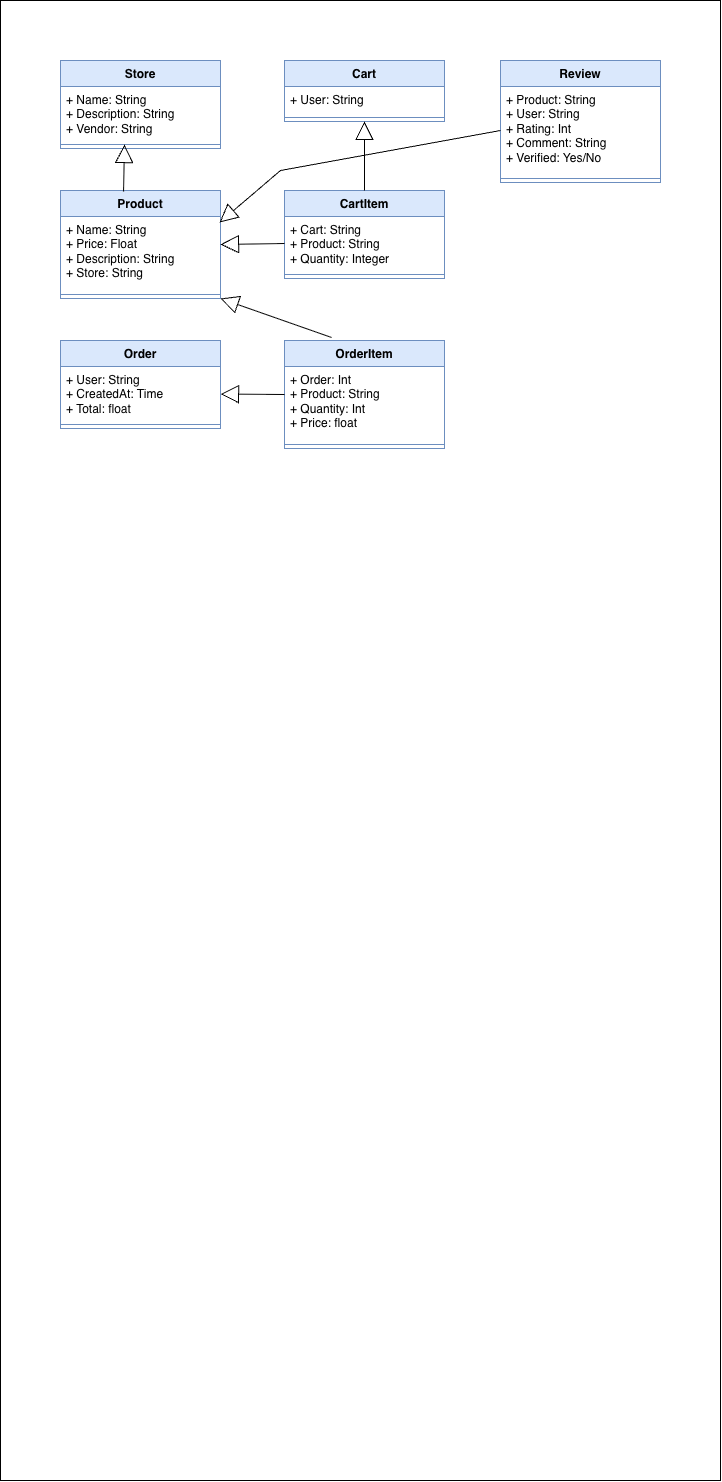

The diagram above was exported from draw.io. Its source (the exported page's mxGraphModel, read from the mxfile embedded in the PNG):
<mxGraphModel dx="1099" dy="620" grid="1" gridSize="10" guides="1" tooltips="1" connect="1" arrows="1" fold="1" page="1" pageScale="1" pageWidth="827" pageHeight="1169" math="0" shadow="0">
  <root>
    <mxCell id="0" />
    <mxCell id="1" parent="0" />
    <mxCell id="KoXlSOB0e1U4F5MTc84t-1" parent="1" style="rounded=0;whiteSpace=wrap;html=1;" value="" vertex="1">
      <mxGeometry height="1530" width="355" x="236.5" y="60" as="geometry" />
    </mxCell>
    <mxCell id="KoXlSOB0e1U4F5MTc84t-2" parent="1" style="strokeWidth=1;shadow=0;dashed=0;align=center;html=1;shape=mxgraph.mockup.text.textBox;align=left;fontSize=17;spacingLeft=4;spacingTop=-3;whiteSpace=wrap;mainText=;" value="&lt;b&gt;&lt;font style=&quot;font-size: 27px;&quot;&gt;Ecommerce Application&lt;/font&gt;&lt;/b&gt;" vertex="1">
      <mxGeometry height="30" width="340" x="244" y="70" as="geometry" />
    </mxCell>
    <mxCell id="KoXlSOB0e1U4F5MTc84t-3" parent="1" style="shape=umlActor;verticalLabelPosition=bottom;verticalAlign=top;html=1;outlineConnect=0;fillColor=#ffe6cc;strokeColor=#d79b00;" value="Buyer" vertex="1">
      <mxGeometry height="160" width="90" x="60" y="100" as="geometry" />
    </mxCell>
    <mxCell id="KoXlSOB0e1U4F5MTc84t-38" edge="1" parent="1" source="KoXlSOB0e1U4F5MTc84t-3" style="endArrow=none;html=1;rounded=0;" target="KoXlSOB0e1U4F5MTc84t-88" value="">
      <mxGeometry height="50" relative="1" width="50" as="geometry">
        <mxPoint x="150" y="220" as="sourcePoint" />
        <mxPoint x="366.0799999999999" y="337.02" as="targetPoint" />
      </mxGeometry>
    </mxCell>
    <mxCell id="KoXlSOB0e1U4F5MTc84t-39" edge="1" parent="1" source="KoXlSOB0e1U4F5MTc84t-3" style="endArrow=none;html=1;rounded=0;entryX=0;entryY=0;entryDx=0;entryDy=0;" target="KoXlSOB0e1U4F5MTc84t-89" value="">
      <mxGeometry height="50" relative="1" width="50" as="geometry">
        <mxPoint x="150" y="250" as="sourcePoint" />
        <mxPoint x="366.0799999999999" y="449.99" as="targetPoint" />
      </mxGeometry>
    </mxCell>
    <mxCell id="KoXlSOB0e1U4F5MTc84t-41" edge="1" parent="1" source="KoXlSOB0e1U4F5MTc84t-3" style="endArrow=none;html=1;rounded=0;entryX=0.043;entryY=0.24;entryDx=0;entryDy=0;entryPerimeter=0;" target="KoXlSOB0e1U4F5MTc84t-92" value="">
      <mxGeometry height="50" relative="1" width="50" as="geometry">
        <mxPoint x="150" y="330" as="sourcePoint" />
        <mxPoint x="343.0239999999999" y="683.0400000000002" as="targetPoint" />
      </mxGeometry>
    </mxCell>
    <mxCell id="KoXlSOB0e1U4F5MTc84t-42" edge="1" parent="1" source="KoXlSOB0e1U4F5MTc84t-95" style="endArrow=none;html=1;rounded=0;exitX=0.05;exitY=0.339;exitDx=0;exitDy=0;exitPerimeter=0;" target="KoXlSOB0e1U4F5MTc84t-3" value="">
      <mxGeometry height="50" relative="1" width="50" as="geometry">
        <mxPoint x="332.99199999999996" y="810.96" as="sourcePoint" />
        <mxPoint x="110" y="330" as="targetPoint" />
      </mxGeometry>
    </mxCell>
    <mxCell id="KoXlSOB0e1U4F5MTc84t-83" edge="1" parent="1" source="KoXlSOB0e1U4F5MTc84t-3" style="endArrow=none;html=1;rounded=0;entryX=0;entryY=0.5;entryDx=0;entryDy=0;" target="KoXlSOB0e1U4F5MTc84t-90" value="">
      <mxGeometry height="50" relative="1" width="50" as="geometry">
        <mxPoint x="160" y="190" as="sourcePoint" />
        <mxPoint x="340" y="250" as="targetPoint" />
      </mxGeometry>
    </mxCell>
    <mxCell id="KoXlSOB0e1U4F5MTc84t-88" parent="1" style="ellipse;whiteSpace=wrap;html=1;fillColor=#ffe6cc;strokeColor=#d79b00;" value="Delete Item from cart" vertex="1">
      <mxGeometry height="70" width="140" x="343" y="240" as="geometry" />
    </mxCell>
    <mxCell id="KoXlSOB0e1U4F5MTc84t-89" parent="1" style="ellipse;whiteSpace=wrap;html=1;fillColor=#ffe6cc;strokeColor=#d79b00;" value="View cart" vertex="1">
      <mxGeometry height="70" width="140" x="344" y="350" as="geometry" />
    </mxCell>
    <mxCell id="KoXlSOB0e1U4F5MTc84t-90" parent="1" style="ellipse;whiteSpace=wrap;html=1;fillColor=#ffe6cc;strokeColor=#d79b00;" value="Add Item to cart" vertex="1">
      <mxGeometry height="70" width="140" x="343" y="130" as="geometry" />
    </mxCell>
    <mxCell id="KoXlSOB0e1U4F5MTc84t-92" parent="1" style="ellipse;whiteSpace=wrap;html=1;fillColor=#ffe6cc;strokeColor=#d79b00;" value="Search for item" vertex="1">
      <mxGeometry height="70" width="140" x="344" y="455" as="geometry" />
    </mxCell>
    <mxCell id="KoXlSOB0e1U4F5MTc84t-95" parent="1" style="ellipse;whiteSpace=wrap;html=1;fillColor=#ffe6cc;strokeColor=#d79b00;" value="Edit user details" vertex="1">
      <mxGeometry height="70" width="140" x="343" y="560" as="geometry" />
    </mxCell>
    <mxCell id="eoS86viFnitbWRvZvn1i-1" parent="1" style="ellipse;whiteSpace=wrap;html=1;fillColor=#ffe6cc;strokeColor=#d79b00;" value="Log in/out&amp;nbsp;" vertex="1">
      <mxGeometry height="70" width="140" x="343" y="660" as="geometry" />
    </mxCell>
    <mxCell id="eoS86viFnitbWRvZvn1i-2" edge="1" parent="1" source="eoS86viFnitbWRvZvn1i-1" style="endArrow=none;html=1;rounded=0;exitX=0;exitY=0.5;exitDx=0;exitDy=0;" target="KoXlSOB0e1U4F5MTc84t-3" value="">
      <mxGeometry height="50" relative="1" width="50" as="geometry">
        <mxPoint x="370" y="470" as="sourcePoint" />
        <mxPoint x="420" y="420" as="targetPoint" />
      </mxGeometry>
    </mxCell>
    <mxCell id="eoS86viFnitbWRvZvn1i-3" parent="1" style="shape=umlActor;verticalLabelPosition=bottom;verticalAlign=top;html=1;outlineConnect=0;fillColor=#ffe6cc;strokeColor=#d79b00;" value="Vendor" vertex="1">
      <mxGeometry height="160" width="90" x="60" y="550" as="geometry" />
    </mxCell>
    <mxCell id="eoS86viFnitbWRvZvn1i-10" edge="1" parent="1" source="eoS86viFnitbWRvZvn1i-3" style="endArrow=none;html=1;rounded=0;entryX=0.024;entryY=0.647;entryDx=0;entryDy=0;entryPerimeter=0;" target="KoXlSOB0e1U4F5MTc84t-95" value="">
      <mxGeometry height="50" relative="1" width="50" as="geometry">
        <mxPoint x="370" y="660" as="sourcePoint" />
        <mxPoint x="420" y="610" as="targetPoint" />
      </mxGeometry>
    </mxCell>
    <mxCell id="eoS86viFnitbWRvZvn1i-11" edge="1" parent="1" source="eoS86viFnitbWRvZvn1i-3" style="endArrow=none;html=1;rounded=0;entryX=0;entryY=0.5;entryDx=0;entryDy=0;" target="eoS86viFnitbWRvZvn1i-1" value="">
      <mxGeometry height="50" relative="1" width="50" as="geometry">
        <mxPoint x="370" y="660" as="sourcePoint" />
        <mxPoint x="420" y="610" as="targetPoint" />
      </mxGeometry>
    </mxCell>
    <mxCell id="eoS86viFnitbWRvZvn1i-12" parent="1" style="ellipse;whiteSpace=wrap;html=1;fillColor=#ffe6cc;strokeColor=#d79b00;" value="Remove product" vertex="1">
      <mxGeometry height="70" width="140" x="344" y="860" as="geometry" />
    </mxCell>
    <mxCell id="eoS86viFnitbWRvZvn1i-13" parent="1" style="ellipse;whiteSpace=wrap;html=1;fillColor=#ffe6cc;strokeColor=#d79b00;" value="Add new product&amp;nbsp;&lt;div&gt;for sale&lt;/div&gt;" vertex="1">
      <mxGeometry height="70" width="140" x="343" y="760" as="geometry" />
    </mxCell>
    <mxCell id="eoS86viFnitbWRvZvn1i-14" parent="1" style="ellipse;whiteSpace=wrap;html=1;fillColor=#ffe6cc;strokeColor=#d79b00;" value="Edit product" vertex="1">
      <mxGeometry height="70" width="140" x="343" y="960" as="geometry" />
    </mxCell>
    <mxCell id="eoS86viFnitbWRvZvn1i-15" parent="1" style="ellipse;whiteSpace=wrap;html=1;fillColor=#ffe6cc;strokeColor=#d79b00;" value="View all products" vertex="1">
      <mxGeometry height="70" width="140" x="343" y="1060" as="geometry" />
    </mxCell>
    <mxCell id="eoS86viFnitbWRvZvn1i-16" edge="1" parent="1" source="eoS86viFnitbWRvZvn1i-3" style="endArrow=none;html=1;rounded=0;entryX=0.04;entryY=0.311;entryDx=0;entryDy=0;entryPerimeter=0;" target="eoS86viFnitbWRvZvn1i-15" value="">
      <mxGeometry height="50" relative="1" width="50" as="geometry">
        <mxPoint x="300" y="1120" as="sourcePoint" />
        <mxPoint x="350" y="1070" as="targetPoint" />
      </mxGeometry>
    </mxCell>
    <mxCell id="eoS86viFnitbWRvZvn1i-17" edge="1" parent="1" source="eoS86viFnitbWRvZvn1i-3" style="endArrow=none;html=1;rounded=0;entryX=-0.002;entryY=0.328;entryDx=0;entryDy=0;entryPerimeter=0;" target="eoS86viFnitbWRvZvn1i-14" value="">
      <mxGeometry height="50" relative="1" width="50" as="geometry">
        <mxPoint x="370" y="970" as="sourcePoint" />
        <mxPoint x="420" y="920" as="targetPoint" />
      </mxGeometry>
    </mxCell>
    <mxCell id="eoS86viFnitbWRvZvn1i-18" edge="1" parent="1" source="eoS86viFnitbWRvZvn1i-3" style="endArrow=none;html=1;rounded=0;entryX=0;entryY=0.5;entryDx=0;entryDy=0;" target="eoS86viFnitbWRvZvn1i-12" value="">
      <mxGeometry height="50" relative="1" width="50" as="geometry">
        <mxPoint x="370" y="970" as="sourcePoint" />
        <mxPoint x="420" y="920" as="targetPoint" />
      </mxGeometry>
    </mxCell>
    <mxCell id="eoS86viFnitbWRvZvn1i-19" edge="1" parent="1" source="eoS86viFnitbWRvZvn1i-3" style="endArrow=none;html=1;rounded=0;entryX=0.04;entryY=0.63;entryDx=0;entryDy=0;entryPerimeter=0;" target="eoS86viFnitbWRvZvn1i-13" value="">
      <mxGeometry height="50" relative="1" width="50" as="geometry">
        <mxPoint x="160" y="700" as="sourcePoint" />
        <mxPoint x="420" y="920" as="targetPoint" />
      </mxGeometry>
    </mxCell>
    <mxCell id="eoS86viFnitbWRvZvn1i-20" parent="1" style="shape=umlActor;verticalLabelPosition=bottom;verticalAlign=top;html=1;outlineConnect=0;fillColor=#ffe6cc;strokeColor=#d79b00;" value="Admin" vertex="1">
      <mxGeometry height="160" width="90" x="670" y="710" as="geometry" />
    </mxCell>
    <mxCell id="eoS86viFnitbWRvZvn1i-21" edge="1" parent="1" source="eoS86viFnitbWRvZvn1i-1" style="endArrow=none;html=1;rounded=0;exitX=1;exitY=0.5;exitDx=0;exitDy=0;" target="eoS86viFnitbWRvZvn1i-20" value="">
      <mxGeometry height="50" relative="1" width="50" as="geometry">
        <mxPoint x="370" y="870" as="sourcePoint" />
        <mxPoint x="420" y="820" as="targetPoint" />
      </mxGeometry>
    </mxCell>
    <mxCell id="eoS86viFnitbWRvZvn1i-22" parent="1" style="ellipse;whiteSpace=wrap;html=1;fillColor=#ffe6cc;strokeColor=#d79b00;" value="Add new Vendor" vertex="1">
      <mxGeometry height="70" width="140" x="343" y="1150" as="geometry" />
    </mxCell>
    <mxCell id="eoS86viFnitbWRvZvn1i-23" parent="1" style="ellipse;whiteSpace=wrap;html=1;fillColor=#ffe6cc;strokeColor=#d79b00;" value="Delete Vendor" vertex="1">
      <mxGeometry height="70" width="140" x="343" y="1240" as="geometry" />
    </mxCell>
    <mxCell id="eoS86viFnitbWRvZvn1i-24" parent="1" style="ellipse;whiteSpace=wrap;html=1;fillColor=#ffe6cc;strokeColor=#d79b00;" value="View all Vendors" vertex="1">
      <mxGeometry height="70" width="140" x="344" y="1340" as="geometry" />
    </mxCell>
    <mxCell id="eoS86viFnitbWRvZvn1i-25" edge="1" parent="1" source="eoS86viFnitbWRvZvn1i-15" style="endArrow=none;html=1;rounded=0;exitX=1;exitY=0.5;exitDx=0;exitDy=0;" target="eoS86viFnitbWRvZvn1i-20" value="">
      <mxGeometry height="50" relative="1" width="50" as="geometry">
        <mxPoint x="370" y="1170" as="sourcePoint" />
        <mxPoint x="420" y="1120" as="targetPoint" />
      </mxGeometry>
    </mxCell>
    <mxCell id="eoS86viFnitbWRvZvn1i-26" edge="1" parent="1" source="eoS86viFnitbWRvZvn1i-22" style="endArrow=none;html=1;rounded=0;exitX=0.965;exitY=0.353;exitDx=0;exitDy=0;exitPerimeter=0;" target="eoS86viFnitbWRvZvn1i-20" value="">
      <mxGeometry height="50" relative="1" width="50" as="geometry">
        <mxPoint x="370" y="1170" as="sourcePoint" />
        <mxPoint x="700" y="920" as="targetPoint" />
      </mxGeometry>
    </mxCell>
    <mxCell id="eoS86viFnitbWRvZvn1i-27" edge="1" parent="1" source="eoS86viFnitbWRvZvn1i-23" style="endArrow=none;html=1;rounded=0;exitX=1;exitY=0.5;exitDx=0;exitDy=0;" target="eoS86viFnitbWRvZvn1i-20" value="">
      <mxGeometry height="50" relative="1" width="50" as="geometry">
        <mxPoint x="-50" y="1380" as="sourcePoint" />
        <mxPoint y="1330" as="targetPoint" />
      </mxGeometry>
    </mxCell>
    <mxCell id="eoS86viFnitbWRvZvn1i-28" edge="1" parent="1" style="endArrow=none;html=1;rounded=0;" target="eoS86viFnitbWRvZvn1i-20" value="">
      <mxGeometry height="50" relative="1" width="50" as="geometry">
        <mxPoint x="484" y="1370" as="sourcePoint" />
        <mxPoint x="534" y="1320" as="targetPoint" />
      </mxGeometry>
    </mxCell>
    <mxCell id="eoS86viFnitbWRvZvn1i-29" parent="1" style="ellipse;whiteSpace=wrap;html=1;fillColor=#ffe6cc;strokeColor=#d79b00;" value="Update Vendor details" vertex="1">
      <mxGeometry height="70" width="140" x="344" y="1440" as="geometry" />
    </mxCell>
    <mxCell id="eoS86viFnitbWRvZvn1i-30" edge="1" parent="1" style="endArrow=none;html=1;rounded=0;" target="eoS86viFnitbWRvZvn1i-20" value="">
      <mxGeometry height="50" relative="1" width="50" as="geometry">
        <mxPoint x="483" y="1470" as="sourcePoint" />
        <mxPoint x="533" y="1420" as="targetPoint" />
      </mxGeometry>
    </mxCell>
  </root>
</mxGraphModel>